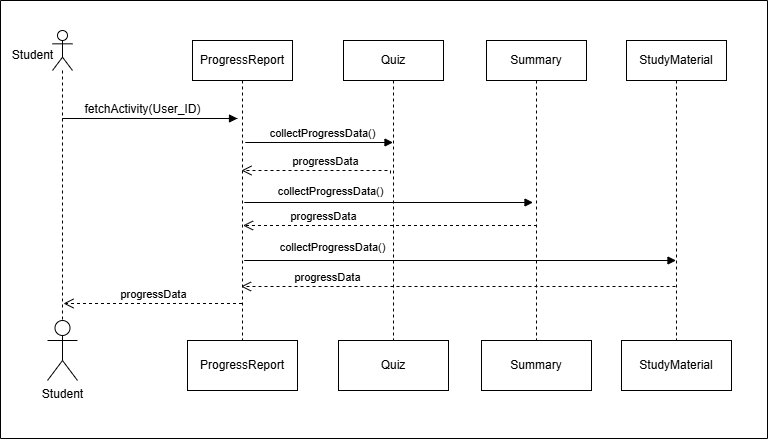

The diagram above was exported from draw.io. Its source (the exported page's mxGraphModel, read from the mxfile embedded in the PNG):
<mxGraphModel dx="1042" dy="562" grid="1" gridSize="10" guides="1" tooltips="1" connect="1" arrows="1" fold="1" page="1" pageScale="1" pageWidth="850" pageHeight="1100" math="0" shadow="0">
  <root>
    <mxCell id="0" />
    <mxCell id="1" parent="0" />
    <mxCell id="WMyclk9m8UFf-uLl6pAu-1" value="ProgressReport" style="shape=umlLifeline;perimeter=lifelinePerimeter;whiteSpace=wrap;html=1;container=0;dropTarget=0;collapsible=0;recursiveResize=0;outlineConnect=0;portConstraint=eastwest;newEdgeStyle={&quot;edgeStyle&quot;:&quot;elbowEdgeStyle&quot;,&quot;elbow&quot;:&quot;vertical&quot;,&quot;curved&quot;:0,&quot;rounded&quot;:0};" vertex="1" parent="1">
      <mxGeometry x="220" y="40" width="100" height="300" as="geometry" />
    </mxCell>
    <mxCell id="WMyclk9m8UFf-uLl6pAu-2" value="progressData" style="html=1;verticalAlign=bottom;endArrow=open;dashed=1;endSize=8;edgeStyle=elbowEdgeStyle;elbow=vertical;curved=0;rounded=0;" edge="1" parent="1">
      <mxGeometry relative="1" as="geometry">
        <mxPoint x="91" y="303" as="targetPoint" />
        <Array as="points">
          <mxPoint x="186" y="303" />
        </Array>
        <mxPoint x="269.5" y="303" as="sourcePoint" />
      </mxGeometry>
    </mxCell>
    <mxCell id="WMyclk9m8UFf-uLl6pAu-3" value="&amp;nbsp; &amp;nbsp; &amp;nbsp; &amp;nbsp; &amp;nbsp; &amp;nbsp; &amp;nbsp; &amp;nbsp; &amp;nbsp;" style="html=1;verticalAlign=bottom;endArrow=block;edgeStyle=elbowEdgeStyle;elbow=vertical;curved=0;rounded=0;" edge="1" parent="1">
      <mxGeometry relative="1" as="geometry">
        <mxPoint x="265" y="118" as="sourcePoint" />
        <Array as="points">
          <mxPoint x="90" y="118" />
        </Array>
        <mxPoint x="265" y="118" as="targetPoint" />
      </mxGeometry>
    </mxCell>
    <mxCell id="WMyclk9m8UFf-uLl6pAu-4" value="" style="shape=umlLifeline;perimeter=lifelinePerimeter;whiteSpace=wrap;html=1;container=1;dropTarget=0;collapsible=0;recursiveResize=0;outlineConnect=0;portConstraint=eastwest;newEdgeStyle={&quot;curved&quot;:0,&quot;rounded&quot;:0};participant=umlActor;" vertex="1" parent="1">
      <mxGeometry x="80" y="30" width="20" height="300" as="geometry" />
    </mxCell>
    <mxCell id="WMyclk9m8UFf-uLl6pAu-5" value="fetchActivity(User_ID)" style="text;html=1;align=center;verticalAlign=middle;resizable=0;points=[];autosize=1;strokeColor=none;fillColor=none;" vertex="1" parent="1">
      <mxGeometry x="100" y="94" width="140" height="30" as="geometry" />
    </mxCell>
    <mxCell id="WMyclk9m8UFf-uLl6pAu-6" value="ProgressReport" style="html=1;whiteSpace=wrap;" vertex="1" parent="1">
      <mxGeometry x="215" y="340" width="110" height="50" as="geometry" />
    </mxCell>
    <mxCell id="WMyclk9m8UFf-uLl6pAu-7" value="Student" style="shape=umlActor;verticalLabelPosition=bottom;verticalAlign=top;html=1;" vertex="1" parent="1">
      <mxGeometry x="75" y="320" width="30" height="60" as="geometry" />
    </mxCell>
    <mxCell id="WMyclk9m8UFf-uLl6pAu-8" value="Quiz" style="shape=umlLifeline;perimeter=lifelinePerimeter;whiteSpace=wrap;html=1;container=0;dropTarget=0;collapsible=0;recursiveResize=0;outlineConnect=0;portConstraint=eastwest;newEdgeStyle={&quot;edgeStyle&quot;:&quot;elbowEdgeStyle&quot;,&quot;elbow&quot;:&quot;vertical&quot;,&quot;curved&quot;:0,&quot;rounded&quot;:0};" vertex="1" parent="1">
      <mxGeometry x="371" y="40" width="100" height="300" as="geometry" />
    </mxCell>
    <mxCell id="WMyclk9m8UFf-uLl6pAu-9" value="Summary" style="shape=umlLifeline;perimeter=lifelinePerimeter;whiteSpace=wrap;html=1;container=0;dropTarget=0;collapsible=0;recursiveResize=0;outlineConnect=0;portConstraint=eastwest;newEdgeStyle={&quot;edgeStyle&quot;:&quot;elbowEdgeStyle&quot;,&quot;elbow&quot;:&quot;vertical&quot;,&quot;curved&quot;:0,&quot;rounded&quot;:0};" vertex="1" parent="1">
      <mxGeometry x="514" y="40" width="100" height="300" as="geometry" />
    </mxCell>
    <mxCell id="WMyclk9m8UFf-uLl6pAu-10" value="StudyMaterial" style="shape=umlLifeline;perimeter=lifelinePerimeter;whiteSpace=wrap;html=1;container=0;dropTarget=0;collapsible=0;recursiveResize=0;outlineConnect=0;portConstraint=eastwest;newEdgeStyle={&quot;edgeStyle&quot;:&quot;elbowEdgeStyle&quot;,&quot;elbow&quot;:&quot;vertical&quot;,&quot;curved&quot;:0,&quot;rounded&quot;:0};" vertex="1" parent="1">
      <mxGeometry x="654" y="40" width="100" height="300" as="geometry" />
    </mxCell>
    <mxCell id="WMyclk9m8UFf-uLl6pAu-11" value="Quiz" style="html=1;whiteSpace=wrap;" vertex="1" parent="1">
      <mxGeometry x="366" y="340" width="110" height="50" as="geometry" />
    </mxCell>
    <mxCell id="WMyclk9m8UFf-uLl6pAu-12" value="Summary" style="html=1;whiteSpace=wrap;" vertex="1" parent="1">
      <mxGeometry x="509" y="340" width="110" height="50" as="geometry" />
    </mxCell>
    <mxCell id="WMyclk9m8UFf-uLl6pAu-13" value="StudyMaterial" style="html=1;whiteSpace=wrap;" vertex="1" parent="1">
      <mxGeometry x="649" y="340" width="110" height="50" as="geometry" />
    </mxCell>
    <mxCell id="WMyclk9m8UFf-uLl6pAu-14" value="collectProgressData()" style="html=1;verticalAlign=bottom;endArrow=block;edgeStyle=elbowEdgeStyle;elbow=vertical;curved=0;rounded=0;targetPerimeterSpacing=0;endSize=6;strokeWidth=1;startSize=8;" edge="1" parent="1" target="WMyclk9m8UFf-uLl6pAu-8">
      <mxGeometry x="0.5172" relative="1" as="geometry">
        <mxPoint x="416" y="142" as="sourcePoint" />
        <Array as="points">
          <mxPoint x="273" y="142" />
        </Array>
        <mxPoint x="416" y="142" as="targetPoint" />
        <mxPoint as="offset" />
      </mxGeometry>
    </mxCell>
    <mxCell id="WMyclk9m8UFf-uLl6pAu-15" value="progressData" style="html=1;verticalAlign=bottom;endArrow=open;dashed=1;endSize=8;edgeStyle=elbowEdgeStyle;elbow=vertical;curved=0;rounded=0;" edge="1" parent="1">
      <mxGeometry x="-0.1053" relative="1" as="geometry">
        <mxPoint x="269" y="170" as="targetPoint" />
        <Array as="points">
          <mxPoint x="364" y="170" />
        </Array>
        <mxPoint x="418" y="173" as="sourcePoint" />
        <mxPoint as="offset" />
      </mxGeometry>
    </mxCell>
    <mxCell id="WMyclk9m8UFf-uLl6pAu-16" value="progressData" style="html=1;verticalAlign=bottom;endArrow=open;dashed=1;endSize=8;edgeStyle=elbowEdgeStyle;elbow=vertical;curved=0;rounded=0;" edge="1" parent="1">
      <mxGeometry x="0.4592" relative="1" as="geometry">
        <mxPoint x="270.5" y="225" as="targetPoint" />
        <Array as="points">
          <mxPoint x="516" y="225" />
        </Array>
        <mxPoint x="564.5" y="225" as="sourcePoint" />
        <mxPoint x="1" as="offset" />
      </mxGeometry>
    </mxCell>
    <mxCell id="WMyclk9m8UFf-uLl6pAu-17" value="collectProgressData()" style="html=1;verticalAlign=bottom;endArrow=block;edgeStyle=elbowEdgeStyle;elbow=vertical;curved=0;rounded=0;" edge="1" parent="1">
      <mxGeometry x="0.1262" y="2" relative="1" as="geometry">
        <mxPoint x="447" y="202" as="sourcePoint" />
        <Array as="points">
          <mxPoint x="272" y="202" />
        </Array>
        <mxPoint x="560.5" y="202" as="targetPoint" />
        <mxPoint as="offset" />
      </mxGeometry>
    </mxCell>
    <mxCell id="WMyclk9m8UFf-uLl6pAu-18" value="progressData" style="html=1;verticalAlign=bottom;endArrow=open;dashed=1;endSize=8;edgeStyle=elbowEdgeStyle;elbow=vertical;curved=0;rounded=0;" edge="1" parent="1">
      <mxGeometry x="0.6018" relative="1" as="geometry">
        <mxPoint x="268.5" y="286" as="targetPoint" />
        <Array as="points">
          <mxPoint x="654.5" y="286" />
        </Array>
        <mxPoint x="703" y="286" as="sourcePoint" />
        <mxPoint as="offset" />
      </mxGeometry>
    </mxCell>
    <mxCell id="WMyclk9m8UFf-uLl6pAu-19" value="collectProgressData()" style="html=1;verticalAlign=bottom;endArrow=block;edgeStyle=elbowEdgeStyle;elbow=vertical;curved=0;rounded=0;" edge="1" parent="1" target="WMyclk9m8UFf-uLl6pAu-10">
      <mxGeometry x="0.0788" y="4" relative="1" as="geometry">
        <mxPoint x="586.5" y="260" as="sourcePoint" />
        <Array as="points">
          <mxPoint x="272" y="260" />
        </Array>
        <mxPoint x="700" y="260" as="targetPoint" />
        <mxPoint as="offset" />
      </mxGeometry>
    </mxCell>
    <mxCell id="WMyclk9m8UFf-uLl6pAu-20" value="Student" style="text;html=1;align=center;verticalAlign=middle;resizable=0;points=[];autosize=1;strokeColor=none;fillColor=none;" vertex="1" parent="1">
      <mxGeometry x="30" y="40" width="60" height="30" as="geometry" />
    </mxCell>
    <mxCell id="WMyclk9m8UFf-uLl6pAu-21" value="" style="swimlane;startSize=0;" vertex="1" parent="1">
      <mxGeometry x="28" width="767" height="438" as="geometry">
        <mxRectangle x="28" width="50" height="44" as="alternateBounds" />
      </mxGeometry>
    </mxCell>
  </root>
</mxGraphModel>